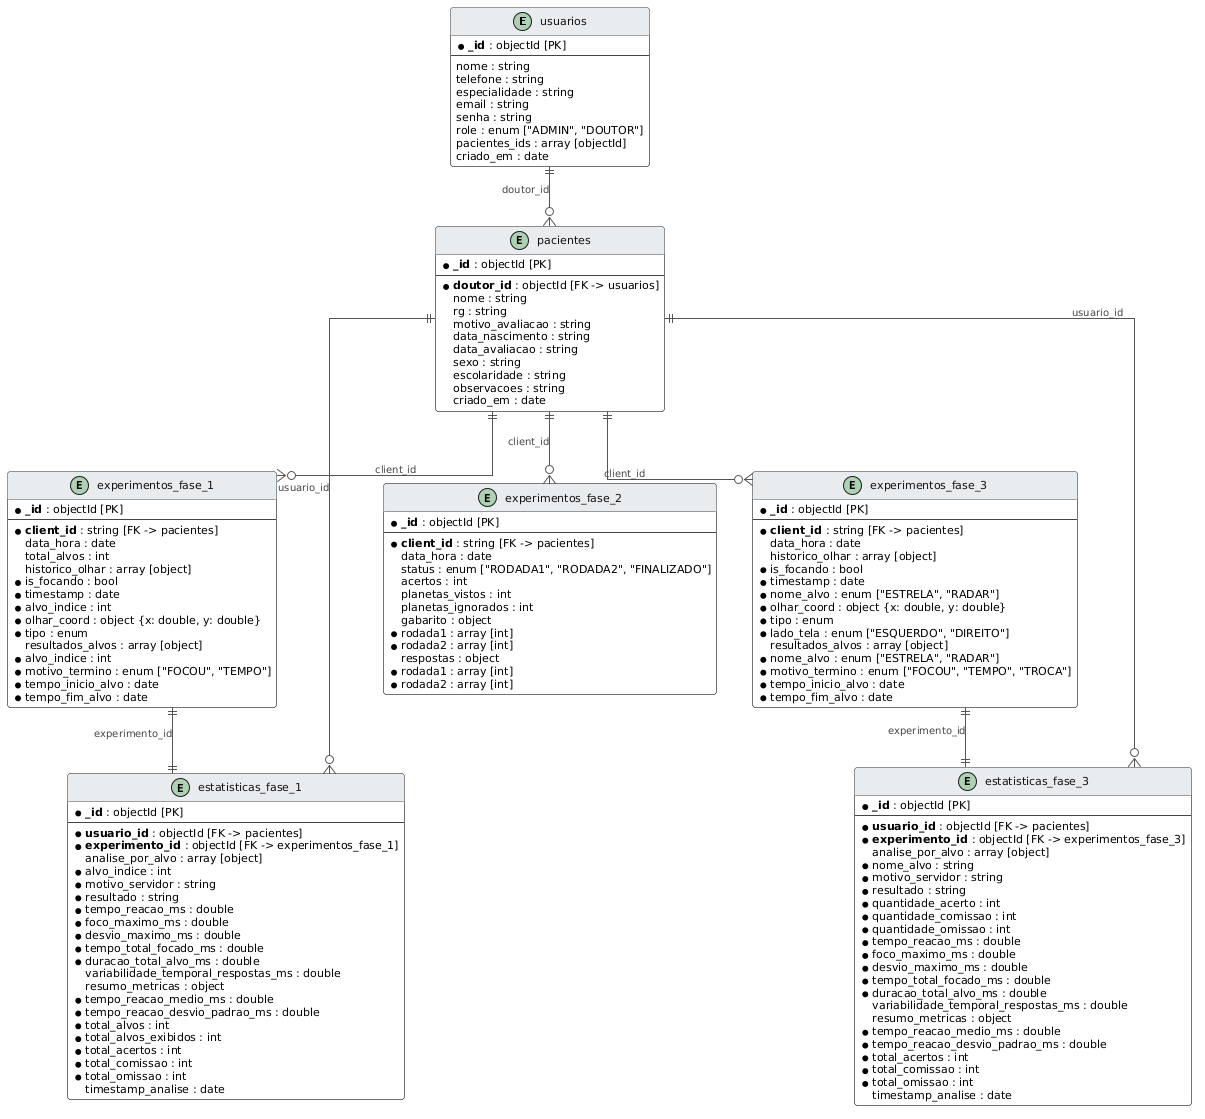

The diagram above was rendered by PlantUML. Its source (embedded in the PNG):
@startuml
skinparam linetype ortho
skinparam shadowing false
skinparam defaultFontName "Segoe UI", "Helvetica", Arial, sans-serif
skinparam defaultFontSize 11
skinparam roundCorner 6

skinparam class {
  BackgroundColor #FFFFFF
  BorderColor #444444
  HeaderBackgroundColor #E9ECEF
  FontColor #111111
  FontSize 11
}

skinparam arrow {
  Color #555555
  FontColor #444444
  FontSize 10
}

entity "usuarios" as usuarios {
  * **_id** : objectId [PK]
  --
  nome : string
  telefone : string
  especialidade : string
  email : string
  senha : string
  role : enum ["ADMIN", "DOUTOR"]
  pacientes_ids : array [objectId]
  criado_em : date
}

entity "pacientes" as pacientes {
  * **_id** : objectId [PK]
  --
  * **doutor_id** : objectId [FK -> usuarios]
  nome : string
  rg : string
  motivo_avaliacao : string
  data_nascimento : string
  data_avaliacao : string
  sexo : string
  escolaridade : string
  observacoes : string
  criado_em : date
}

entity "experimentos_fase_1" as exp1 {
  * **_id** : objectId [PK]
  --
  * **client_id** : string [FK -> pacientes]
  data_hora : date
  total_alvos : int
  historico_olhar : array [object]
    * is_focando : bool
    * timestamp : date
    * alvo_indice : int
    * olhar_coord : object {x: double, y: double}
    * tipo : enum
  resultados_alvos : array [object]
    * alvo_indice : int
    * motivo_termino : enum ["FOCOU", "TEMPO"]
    * tempo_inicio_alvo : date
    * tempo_fim_alvo : date
}

entity "estatisticas_fase_1" as est1 {
  * **_id** : objectId [PK]
  --
  * **usuario_id** : objectId [FK -> pacientes]
  * **experimento_id** : objectId [FK -> experimentos_fase_1]
  analise_por_alvo : array [object]
    * alvo_indice : int
    * motivo_servidor : string
    * resultado : string
    * tempo_reacao_ms : double
    * foco_maximo_ms : double
    * desvio_maximo_ms : double
    * tempo_total_focado_ms : double
    * duracao_total_alvo_ms : double
  variabilidade_temporal_respostas_ms : double
  resumo_metricas : object
    * tempo_reacao_medio_ms : double
    * tempo_reacao_desvio_padrao_ms : double
    * total_alvos : int
    * total_alvos_exibidos : int
    * total_acertos : int
    * total_comissao : int
    * total_omissao : int
  timestamp_analise : date
}

entity "experimentos_fase_2" as exp2 {
  * **_id** : objectId [PK]
  --
  * **client_id** : string [FK -> pacientes]
  data_hora : date
  status : enum ["RODADA1", "RODADA2", "FINALIZADO"]
  acertos : int
  planetas_vistos : int
  planetas_ignorados : int
  gabarito : object
    * rodada1 : array [int]
    * rodada2 : array [int]
  respostas : object
    * rodada1 : array [int]
    * rodada2 : array [int]
}

entity "experimentos_fase_3" as exp3 {
  * **_id** : objectId [PK]
  --
  * **client_id** : string [FK -> pacientes]
  data_hora : date
  historico_olhar : array [object]
    * is_focando : bool
    * timestamp : date
    * nome_alvo : enum ["ESTRELA", "RADAR"]
    * olhar_coord : object {x: double, y: double}
    * tipo : enum
    * lado_tela : enum ["ESQUERDO", "DIREITO"]
  resultados_alvos : array [object]
    * nome_alvo : enum ["ESTRELA", "RADAR"]
    * motivo_termino : enum ["FOCOU", "TEMPO", "TROCA"]
    * tempo_inicio_alvo : date
    * tempo_fim_alvo : date
}

entity "estatisticas_fase_3" as est3 {
  * **_id** : objectId [PK]
  --
  * **usuario_id** : objectId [FK -> pacientes]
  * **experimento_id** : objectId [FK -> experimentos_fase_3]
  analise_por_alvo : array [object]
    * nome_alvo : string
    * motivo_servidor : string
    * resultado : string
    * quantidade_acerto : int
    * quantidade_comissao : int
    * quantidade_omissao : int
    * tempo_reacao_ms : double
    * foco_maximo_ms : double
    * desvio_maximo_ms : double
    * tempo_total_focado_ms : double
    * duracao_total_alvo_ms : double
  variabilidade_temporal_respostas_ms : double
  resumo_metricas : object
    * tempo_reacao_medio_ms : double
    * tempo_reacao_desvio_padrao_ms : double
    * total_acertos : int
    * total_comissao : int
    * total_omissao : int
  timestamp_analise : date
}

usuarios ||--o{ pacientes : "doutor_id"

pacientes ||--o{ exp1 : "client_id"
pacientes ||--o{ exp2 : "client_id"
pacientes ||--o{ exp3 : "client_id"

exp1 ||--|| est1 : "experimento_id"
pacientes ||--o{ est1 : "usuario_id"

exp3 ||--|| est3 : "experimento_id"
pacientes ||--o{ est3 : "usuario_id"
@enduml